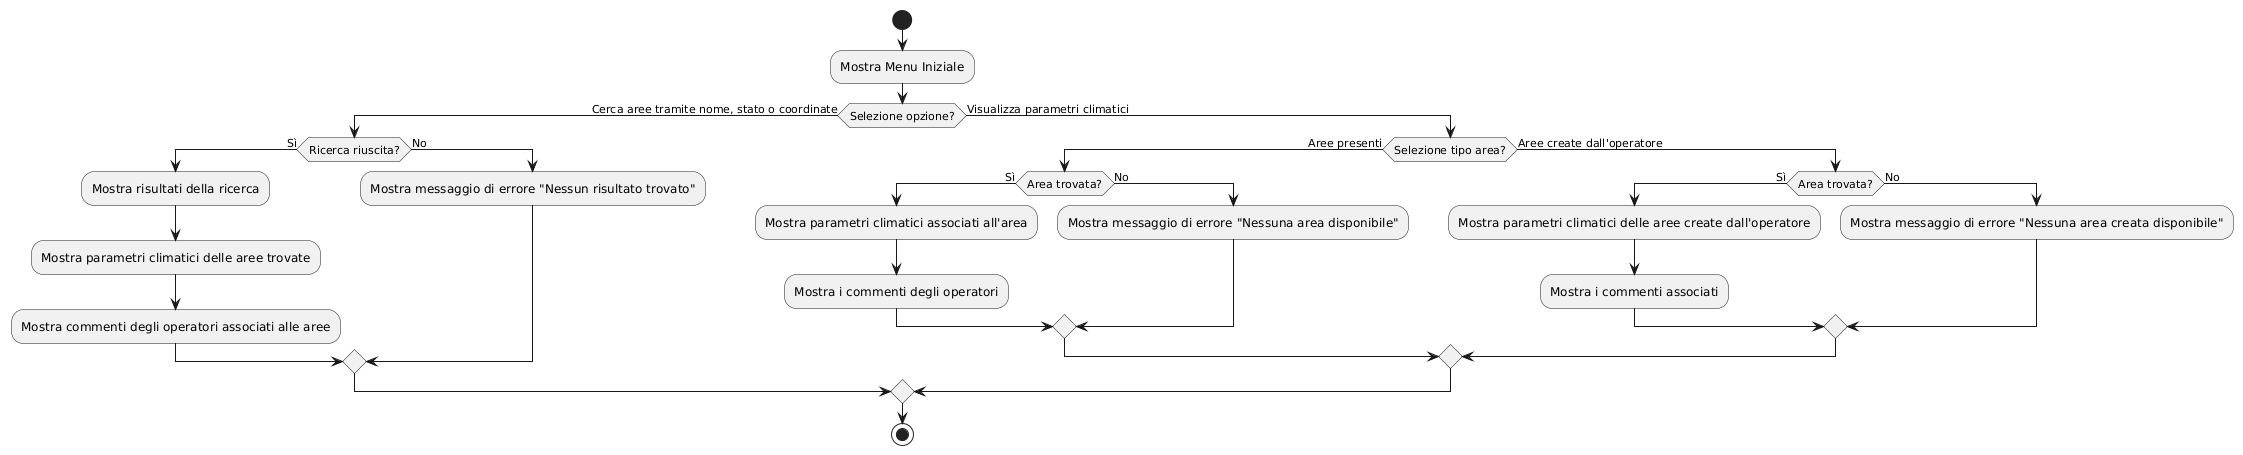

The diagram above was rendered by PlantUML. Its source (embedded in the PNG):
@startuml
start
:Mostra Menu Iniziale;
if (Selezione opzione?) then (Cerca aree tramite nome, stato o coordinate)
    if (Ricerca riuscita?) then (Sì)
        :Mostra risultati della ricerca;
        :Mostra parametri climatici delle aree trovate;
        :Mostra commenti degli operatori associati alle aree;
    else (No)
        :Mostra messaggio di errore "Nessun risultato trovato";
    endif
else (Visualizza parametri climatici)
    if (Selezione tipo area?) then (Aree presenti)
        if (Area trovata?) then (Sì)
            :Mostra parametri climatici associati all'area;
            :Mostra i commenti degli operatori;
        else (No)
            :Mostra messaggio di errore "Nessuna area disponibile";
        endif
    else (Aree create dall'operatore)
        if (Area trovata?) then (Sì)
            :Mostra parametri climatici delle aree create dall'operatore;
            :Mostra i commenti associati;
        else (No)
            :Mostra messaggio di errore "Nessuna area creata disponibile";
        endif
    endif
endif
stop
@enduml